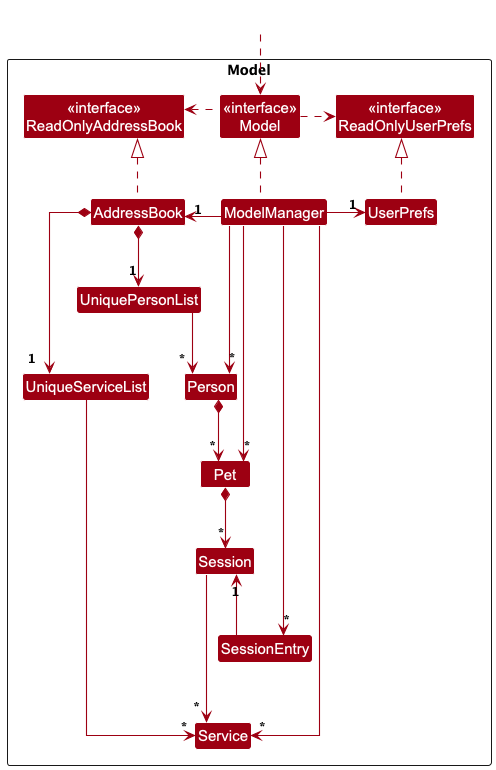

The diagram above was rendered by PlantUML. Its source (embedded in the PNG):
@startuml
!include style.puml
skinparam linetype ortho
skinparam sequenceMessageAlign right
skinparam arrowThickness 1.1
skinparam arrowColor MODEL_COLOR
skinparam classBackgroundColor MODEL_COLOR

Package Model as ModelPackage <<Rectangle>> {
Class "<<interface>>\nReadOnlyAddressBook" as ReadOnlyAddressBook
Class "<<interface>>\nReadOnlyUserPrefs" as ReadOnlyUserPrefs
Class "<<interface>>\nModel" as Model
Class AddressBook
Class ModelManager
Class UserPrefs

Class UniquePersonList
Class UniqueServiceList
Class Person
Class Pet
Class Session
Class SessionEntry
Class Service
}

Class HiddenOutside #FFFFFF
HiddenOutside ..> Model

AddressBook .up.|> ReadOnlyAddressBook
ModelManager .up.|> Model
UserPrefs .up.|> ReadOnlyUserPrefs

Model .left.> ReadOnlyAddressBook
Model .right.> ReadOnlyUserPrefs
ModelManager -left-> "1" AddressBook
ModelManager -right-> "1" UserPrefs

AddressBook *--> "1" UniquePersonList
AddressBook *-down-> "1" UniqueServiceList
UniquePersonList -down-> "~*" Person
UniqueServiceList -down-> "~*" Service

Person *-down-> "*" Pet
Pet *-down-> "*" Session
Session -down-> "*" Service

ModelManager -down-> "~*"Person
ModelManager -down-> "~*"Service
ModelManager -down-> "~*"Pet
ModelManager -down-> "~*"SessionEntry
SessionEntry -up-> "1" Session

ReadOnlyAddressBook -[hidden]right-> Model
AddressBook -[hidden]right-> ModelManager
SessionEntry -[hidden]down-> Service


@enduml